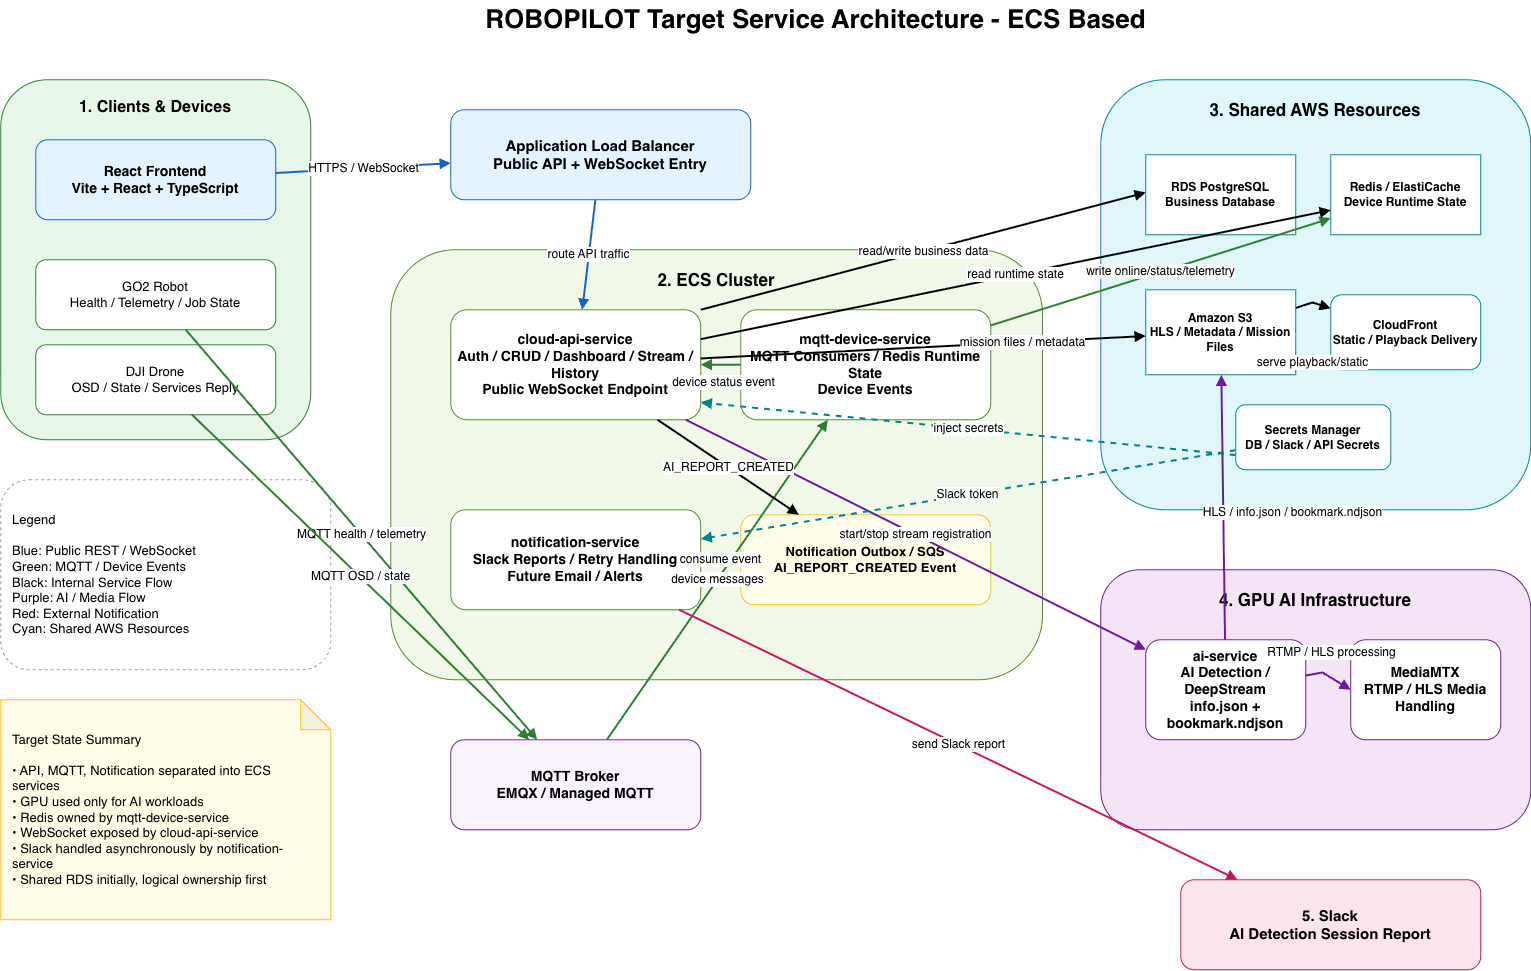

The diagram above was exported from draw.io. Its source (the exported page's mxGraphModel, read from the mxfile embedded in the PNG):
<mxGraphModel dx="1607" dy="972" grid="1" gridSize="10" guides="1" tooltips="1" connect="1" arrows="1" fold="1" page="1" pageScale="1" pageWidth="1700" pageHeight="1100" math="0" shadow="0">
  <root>
    <mxCell id="0" />
    <mxCell id="1" parent="0" />
    <mxCell id="3LCRLAT-JC6xjEtlQe-m-2" parent="1" style="text;html=1;fontSize=26;fontStyle=1;align=center;verticalAlign=middle;" value="ROBOPILOT Target Service Architecture - ECS Based" vertex="1">
      <mxGeometry height="40" width="850" x="798.25" y="137.25" as="geometry" />
    </mxCell>
    <mxCell id="3LCRLAT-JC6xjEtlQe-m-3" parent="1" style="rounded=1;whiteSpace=wrap;html=1;fillColor=#E8F5E9;strokeColor=#2E7D32;fontStyle=1;fontSize=16;align=center;verticalAlign=top;spacingTop=12;" value="1. Clients &amp; Devices" vertex="1">
      <mxGeometry height="360" width="310" x="408.25" y="217.25" as="geometry" />
    </mxCell>
    <mxCell id="3LCRLAT-JC6xjEtlQe-m-4" parent="1" style="rounded=1;whiteSpace=wrap;html=1;fillColor=#E3F2FD;strokeColor=#1565C0;fontStyle=1;fontSize=14;" value="React Frontend&#10;Vite + React + TypeScript" vertex="1">
      <mxGeometry height="80" width="240" x="443.25" y="277.25" as="geometry" />
    </mxCell>
    <mxCell id="3LCRLAT-JC6xjEtlQe-m-5" parent="1" style="rounded=1;whiteSpace=wrap;html=1;fillColor=#FFFFFF;strokeColor=#2E7D32;fontSize=13;" value="GO2 Robot&#10;Health / Telemetry / Job State" vertex="1">
      <mxGeometry height="70" width="240" x="443.25" y="397.25" as="geometry" />
    </mxCell>
    <mxCell id="3LCRLAT-JC6xjEtlQe-m-6" parent="1" style="rounded=1;whiteSpace=wrap;html=1;fillColor=#FFFFFF;strokeColor=#2E7D32;fontSize=13;" value="DJI Drone&#10;OSD / State / Services Reply" vertex="1">
      <mxGeometry height="70" width="240" x="443.25" y="482.25" as="geometry" />
    </mxCell>
    <mxCell id="3LCRLAT-JC6xjEtlQe-m-7" parent="1" style="rounded=1;whiteSpace=wrap;html=1;fillColor=#E3F2FD;strokeColor=#1565C0;fontStyle=1;fontSize=15;" value="Application Load Balancer&#10;Public API + WebSocket Entry" vertex="1">
      <mxGeometry height="90" width="300" x="858.25" y="247.25" as="geometry" />
    </mxCell>
    <mxCell id="3LCRLAT-JC6xjEtlQe-m-8" parent="1" style="rounded=1;whiteSpace=wrap;html=1;fillColor=#F1F8E9;strokeColor=#558B2F;fontStyle=1;fontSize=17;align=center;verticalAlign=top;spacingTop=14;" value="2. ECS Cluster" vertex="1">
      <mxGeometry height="430" width="651.75" x="798.25" y="387.25" as="geometry" />
    </mxCell>
    <mxCell id="3LCRLAT-JC6xjEtlQe-m-9" parent="1" style="rounded=1;whiteSpace=wrap;html=1;fillColor=#FFFFFF;strokeColor=#558B2F;fontStyle=1;fontSize=14;" value="cloud-api-service&#10;Auth / CRUD / Dashboard / Stream / History&#10;Public WebSocket Endpoint" vertex="1">
      <mxGeometry height="110" width="250" x="858.25" y="447.25" as="geometry" />
    </mxCell>
    <mxCell id="3LCRLAT-JC6xjEtlQe-m-10" parent="1" style="rounded=1;whiteSpace=wrap;html=1;fillColor=#FFFFFF;strokeColor=#558B2F;fontStyle=1;fontSize=14;" value="mqtt-device-service&#10;MQTT Consumers / Redis Runtime State&#10;Device Events" vertex="1">
      <mxGeometry height="110" width="250" x="1148.25" y="447.25" as="geometry" />
    </mxCell>
    <mxCell id="3LCRLAT-JC6xjEtlQe-m-11" parent="1" style="rounded=1;whiteSpace=wrap;html=1;fillColor=#FFFFFF;strokeColor=#558B2F;fontStyle=1;fontSize=14;" value="notification-service&#10;Slack Reports / Retry Handling&#10;Future Email / Alerts" vertex="1">
      <mxGeometry height="100" width="250" x="858.25" y="647.25" as="geometry" />
    </mxCell>
    <mxCell id="3LCRLAT-JC6xjEtlQe-m-12" parent="1" style="rounded=1;whiteSpace=wrap;html=1;fillColor=#FFFDE7;strokeColor=#FBC02D;fontStyle=1;fontSize=13;" value="Notification Outbox / SQS&#10;AI_REPORT_CREATED Event" vertex="1">
      <mxGeometry height="90" width="250" x="1148.25" y="652.25" as="geometry" />
    </mxCell>
    <mxCell id="3LCRLAT-JC6xjEtlQe-m-13" parent="1" style="rounded=1;whiteSpace=wrap;html=1;fillColor=#F8F3FF;strokeColor=#6A1B9A;fontStyle=1;fontSize=14;" value="MQTT Broker&#10;EMQX / Managed MQTT" vertex="1">
      <mxGeometry height="90" width="250" x="858.25" y="877.25" as="geometry" />
    </mxCell>
    <mxCell id="3LCRLAT-JC6xjEtlQe-m-14" parent="1" style="rounded=1;whiteSpace=wrap;html=1;fillColor=#E0F7FA;strokeColor=#00838F;fontStyle=1;fontSize=17;align=center;verticalAlign=top;spacingTop=14;" value="3. Shared AWS Resources" vertex="1">
      <mxGeometry height="430" width="430" x="1508.25" y="217.25" as="geometry" />
    </mxCell>
    <mxCell id="3LCRLAT-JC6xjEtlQe-m-15" parent="1" style="shape=cylinder3d;whiteSpace=wrap;html=1;boundedLbl=1;backgroundOutline=1;size=15;fillColor=#FFFFFF;strokeColor=#00838F;fontStyle=1;fontSize=12;" value="RDS PostgreSQL&#10;Business Database" vertex="1">
      <mxGeometry height="80" width="150" x="1553.25" y="292.25" as="geometry" />
    </mxCell>
    <mxCell id="3LCRLAT-JC6xjEtlQe-m-16" parent="1" style="shape=cylinder3d;whiteSpace=wrap;html=1;boundedLbl=1;backgroundOutline=1;size=15;fillColor=#FFFFFF;strokeColor=#00838F;fontStyle=1;fontSize=12;" value="Redis / ElastiCache&#10;Device Runtime State" vertex="1">
      <mxGeometry height="80" width="150" x="1738.25" y="292.25" as="geometry" />
    </mxCell>
    <mxCell id="3LCRLAT-JC6xjEtlQe-m-17" parent="1" style="shape=cylinder3d;whiteSpace=wrap;html=1;boundedLbl=1;backgroundOutline=1;size=15;fillColor=#FFFFFF;strokeColor=#00838F;fontStyle=1;fontSize=12;" value="Amazon S3&#10;HLS / Metadata / Mission Files" vertex="1">
      <mxGeometry height="85" width="150" x="1553.25" y="427.25" as="geometry" />
    </mxCell>
    <mxCell id="3LCRLAT-JC6xjEtlQe-m-18" parent="1" style="rounded=1;whiteSpace=wrap;html=1;fillColor=#FFFFFF;strokeColor=#00838F;fontStyle=1;fontSize=12;" value="CloudFront&#10;Static / Playback Delivery" vertex="1">
      <mxGeometry height="75" width="150" x="1738.25" y="432.25" as="geometry" />
    </mxCell>
    <mxCell id="3LCRLAT-JC6xjEtlQe-m-19" parent="1" style="rounded=1;whiteSpace=wrap;html=1;fillColor=#FFFFFF;strokeColor=#00838F;fontStyle=1;fontSize=12;" value="Secrets Manager&#10;DB / Slack / API Secrets" vertex="1">
      <mxGeometry height="65" width="155" x="1643.25" y="542.25" as="geometry" />
    </mxCell>
    <mxCell id="3LCRLAT-JC6xjEtlQe-m-20" parent="1" style="rounded=1;whiteSpace=wrap;html=1;fillColor=#F3E5F5;strokeColor=#6A1B9A;fontStyle=1;fontSize=17;align=center;verticalAlign=top;spacingTop=14;" value="4. GPU AI Infrastructure" vertex="1">
      <mxGeometry height="260" width="430" x="1508.25" y="707.25" as="geometry" />
    </mxCell>
    <mxCell id="3LCRLAT-JC6xjEtlQe-m-21" parent="1" style="rounded=1;whiteSpace=wrap;html=1;fillColor=#FFFFFF;strokeColor=#6A1B9A;fontStyle=1;fontSize=14;" value="ai-service&#10;AI Detection / DeepStream&#10;info.json + bookmark.ndjson" vertex="1">
      <mxGeometry height="100" width="160" x="1553.25" y="777.25" as="geometry" />
    </mxCell>
    <mxCell id="3LCRLAT-JC6xjEtlQe-m-22" parent="1" style="rounded=1;whiteSpace=wrap;html=1;fillColor=#FFFFFF;strokeColor=#6A1B9A;fontStyle=1;fontSize=14;" value="MediaMTX&#10;RTMP / HLS Media Handling" vertex="1">
      <mxGeometry height="100" width="150" x="1758.25" y="777.25" as="geometry" />
    </mxCell>
    <mxCell id="3LCRLAT-JC6xjEtlQe-m-23" parent="1" style="rounded=1;whiteSpace=wrap;html=1;fillColor=#FCE4EC;strokeColor=#C2185B;fontStyle=1;fontSize=15;" value="5. Slack&#10;AI Detection Session Report" vertex="1">
      <mxGeometry height="90" width="300" x="1588.25" y="1017.25" as="geometry" />
    </mxCell>
    <mxCell id="3LCRLAT-JC6xjEtlQe-m-24" parent="1" style="shape=note;whiteSpace=wrap;html=1;backgroundOutline=1;darkOpacity=0.05;fillColor=#FFFDE7;strokeColor=#FBC02D;align=left;spacing=12;fontSize=13;" value="Target State Summary&#10;&#10;• API, MQTT, Notification separated into ECS services&#10;• GPU used only for AI workloads&#10;• Redis owned by mqtt-device-service&#10;• WebSocket exposed by cloud-api-service&#10;• Slack handled asynchronously by notification-service&#10;• Shared RDS initially, logical ownership first" vertex="1">
      <mxGeometry height="220" width="330" x="408.25" y="837.25" as="geometry" />
    </mxCell>
    <mxCell id="3LCRLAT-JC6xjEtlQe-m-25" parent="1" style="rounded=1;dashed=1;whiteSpace=wrap;html=1;fillColor=#FFFFFF;strokeColor=#9E9E9E;fontSize=13;align=left;spacing=12;" value="Legend&#10;&#10;Blue: Public REST / WebSocket&#10;Green: MQTT / Device Events&#10;Black: Internal Service Flow&#10;Purple: AI / Media Flow&#10;Red: External Notification&#10;Cyan: Shared AWS Resources" vertex="1">
      <mxGeometry height="190" width="330" x="408.25" y="617.25" as="geometry" />
    </mxCell>
    <mxCell id="3LCRLAT-JC6xjEtlQe-m-26" edge="1" parent="1" source="3LCRLAT-JC6xjEtlQe-m-4" style="endArrow=block;html=1;rounded=0;strokeWidth=2;strokeColor=#1565C0;fontSize=12;" target="3LCRLAT-JC6xjEtlQe-m-7" value="HTTPS / WebSocket">
      <mxGeometry relative="1" as="geometry" />
    </mxCell>
    <mxCell id="3LCRLAT-JC6xjEtlQe-m-27" edge="1" parent="1" source="3LCRLAT-JC6xjEtlQe-m-7" style="endArrow=block;html=1;rounded=0;strokeWidth=2;strokeColor=#1565C0;fontSize=12;" target="3LCRLAT-JC6xjEtlQe-m-9" value="route API traffic">
      <mxGeometry relative="1" as="geometry" />
    </mxCell>
    <mxCell id="3LCRLAT-JC6xjEtlQe-m-28" edge="1" parent="1" source="3LCRLAT-JC6xjEtlQe-m-5" style="endArrow=block;html=1;rounded=0;strokeWidth=2;strokeColor=#2E7D32;fontSize=12;" target="3LCRLAT-JC6xjEtlQe-m-13" value="MQTT health / telemetry">
      <mxGeometry relative="1" as="geometry" />
    </mxCell>
    <mxCell id="3LCRLAT-JC6xjEtlQe-m-29" edge="1" parent="1" source="3LCRLAT-JC6xjEtlQe-m-6" style="endArrow=block;html=1;rounded=0;strokeWidth=2;strokeColor=#2E7D32;fontSize=12;" target="3LCRLAT-JC6xjEtlQe-m-13" value="MQTT OSD / state">
      <mxGeometry relative="1" as="geometry" />
    </mxCell>
    <mxCell id="3LCRLAT-JC6xjEtlQe-m-30" edge="1" parent="1" source="3LCRLAT-JC6xjEtlQe-m-13" style="endArrow=block;html=1;rounded=0;strokeWidth=2;strokeColor=#2E7D32;fontSize=12;" target="3LCRLAT-JC6xjEtlQe-m-10" value="device messages">
      <mxGeometry relative="1" as="geometry" />
    </mxCell>
    <mxCell id="3LCRLAT-JC6xjEtlQe-m-31" edge="1" parent="1" source="3LCRLAT-JC6xjEtlQe-m-10" style="endArrow=block;html=1;rounded=0;strokeWidth=2;strokeColor=#2E7D32;fontSize=12;" target="3LCRLAT-JC6xjEtlQe-m-16" value="write online/status/telemetry">
      <mxGeometry relative="1" as="geometry" />
    </mxCell>
    <mxCell id="3LCRLAT-JC6xjEtlQe-m-32" edge="1" parent="1" source="3LCRLAT-JC6xjEtlQe-m-10" style="endArrow=block;html=1;rounded=0;strokeWidth=2;strokeColor=#2E7D32;fontSize=12;" target="3LCRLAT-JC6xjEtlQe-m-9" value="device status event">
      <mxGeometry relative="1" x="-0.0875" y="18" as="geometry">
        <mxPoint x="1" as="offset" />
        <Array as="points" />
      </mxGeometry>
    </mxCell>
    <mxCell id="3LCRLAT-JC6xjEtlQe-m-33" edge="1" parent="1" source="3LCRLAT-JC6xjEtlQe-m-9" style="endArrow=block;html=1;rounded=0;strokeWidth=2;strokeColor=#000000;fontSize=12;" target="3LCRLAT-JC6xjEtlQe-m-16" value="read runtime state">
      <mxGeometry relative="1" as="geometry" />
    </mxCell>
    <mxCell id="3LCRLAT-JC6xjEtlQe-m-34" edge="1" parent="1" style="endArrow=block;html=1;rounded=0;strokeWidth=2;strokeColor=#000000;fontSize=12;" value="read/write business data">
      <mxGeometry relative="1" as="geometry">
        <mxPoint x="1108.25" y="447.25426356589145" as="sourcePoint" />
        <mxPoint x="1553.25" y="329.96744186046516" as="targetPoint" />
      </mxGeometry>
    </mxCell>
    <mxCell id="3LCRLAT-JC6xjEtlQe-m-35" edge="1" parent="1" source="3LCRLAT-JC6xjEtlQe-m-9" style="endArrow=block;html=1;rounded=0;strokeWidth=2;strokeColor=#000000;fontSize=12;" target="3LCRLAT-JC6xjEtlQe-m-17" value="mission files / metadata">
      <mxGeometry relative="1" x="0.446" as="geometry">
        <mxPoint as="offset" />
      </mxGeometry>
    </mxCell>
    <mxCell id="3LCRLAT-JC6xjEtlQe-m-36" edge="1" parent="1" source="3LCRLAT-JC6xjEtlQe-m-17" style="endArrow=block;html=1;rounded=0;strokeWidth=2;strokeColor=#000000;fontSize=12;" target="3LCRLAT-JC6xjEtlQe-m-18" value="serve playback/static">
      <mxGeometry relative="1" x="-1" y="-57" as="geometry">
        <mxPoint x="-1" as="offset" />
        <Array as="points">
          <mxPoint x="1720" y="440" />
        </Array>
      </mxGeometry>
    </mxCell>
    <mxCell id="3LCRLAT-JC6xjEtlQe-m-37" edge="1" parent="1" source="3LCRLAT-JC6xjEtlQe-m-9" style="endArrow=block;html=1;rounded=0;strokeWidth=2;strokeColor=#6A1B9A;fontSize=12;" target="3LCRLAT-JC6xjEtlQe-m-21" value="start/stop stream registration">
      <mxGeometry relative="1" as="geometry" />
    </mxCell>
    <mxCell id="3LCRLAT-JC6xjEtlQe-m-38" edge="1" parent="1" source="3LCRLAT-JC6xjEtlQe-m-21" style="endArrow=block;html=1;rounded=0;strokeWidth=2;strokeColor=#6A1B9A;fontSize=12;entryX=0;entryY=0.5;entryDx=0;entryDy=0;" target="3LCRLAT-JC6xjEtlQe-m-22" value="RTMP / HLS processing">
      <mxGeometry relative="1" x="-0.321" y="22" as="geometry">
        <mxPoint x="-2" y="-1" as="offset" />
        <Array as="points">
          <mxPoint x="1730" y="810" />
        </Array>
        <mxPoint x="1740" y="790" as="targetPoint" />
      </mxGeometry>
    </mxCell>
    <mxCell id="3LCRLAT-JC6xjEtlQe-m-39" edge="1" parent="1" source="3LCRLAT-JC6xjEtlQe-m-21" style="endArrow=block;html=1;rounded=0;strokeWidth=2;strokeColor=#6A1B9A;fontSize=12;" target="3LCRLAT-JC6xjEtlQe-m-17" value="HLS / info.json / bookmark.ndjson">
      <mxGeometry relative="1" x="-0.0469" y="-69" as="geometry">
        <mxPoint as="offset" />
      </mxGeometry>
    </mxCell>
    <mxCell id="3LCRLAT-JC6xjEtlQe-m-40" edge="1" parent="1" source="3LCRLAT-JC6xjEtlQe-m-9" style="endArrow=block;html=1;rounded=0;strokeWidth=2;strokeColor=#000000;fontSize=12;" target="3LCRLAT-JC6xjEtlQe-m-12" value="AI_REPORT_CREATED">
      <mxGeometry relative="1" as="geometry" />
    </mxCell>
    <mxCell id="3LCRLAT-JC6xjEtlQe-m-41" edge="1" parent="1" source="3LCRLAT-JC6xjEtlQe-m-12" style="endArrow=block;html=1;rounded=0;strokeWidth=2;strokeColor=#000000;fontSize=12;" target="3LCRLAT-JC6xjEtlQe-m-11" value="consume event">
      <mxGeometry relative="1" as="geometry" />
    </mxCell>
    <mxCell id="3LCRLAT-JC6xjEtlQe-m-42" edge="1" parent="1" source="3LCRLAT-JC6xjEtlQe-m-11" style="endArrow=block;html=1;rounded=0;strokeWidth=2;strokeColor=#C2185B;fontSize=12;" target="3LCRLAT-JC6xjEtlQe-m-23" value="send Slack report">
      <mxGeometry relative="1" as="geometry" />
    </mxCell>
    <mxCell id="3LCRLAT-JC6xjEtlQe-m-43" edge="1" parent="1" style="endArrow=block;html=1;rounded=0;dashed=1;strokeWidth=2;strokeColor=#00838F;fontSize=12;" value="inject secrets">
      <mxGeometry relative="1" as="geometry">
        <mxPoint x="1643.25" y="592.5913559322032" as="sourcePoint" />
        <mxPoint x="1108.25" y="539.9981355932202" as="targetPoint" />
      </mxGeometry>
    </mxCell>
    <mxCell id="3LCRLAT-JC6xjEtlQe-m-44" edge="1" parent="1" source="3LCRLAT-JC6xjEtlQe-m-19" style="endArrow=block;html=1;rounded=0;dashed=1;strokeWidth=2;strokeColor=#00838F;fontSize=12;" target="3LCRLAT-JC6xjEtlQe-m-11" value="Slack token">
      <mxGeometry relative="1" as="geometry" />
    </mxCell>
  </root>
</mxGraphModel>